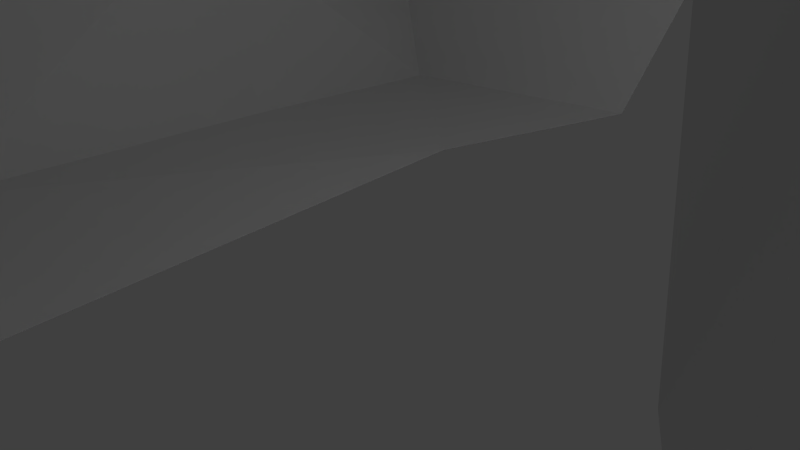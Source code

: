 # Source: T.blend  (saved by Blender 2.75.0; exported with 4.5.12 LTS)
import bpy
from mathutils import Matrix  # noqa: F401  (used for matrix-valued properties, if any)

bpy.ops.wm.read_factory_settings(use_empty=True)
scene = bpy.context.scene
scene.name = 'Scene'

# ---- collections
col_collection_1 = bpy.data.collections.new('Collection 1'); scene.collection.children.link(col_collection_1)

# ---- world
world_world = bpy.data.worlds.new('World'); scene.world = world_world
world_world.color = (0.05088, 0.05088, 0.05088)
world_world.use_sun_shadow = False
world_world.sun_shadow_jitter_overblur = 0.0
world_world.cycles.sampling_method = 'MANUAL'
world_world.cycles.sample_map_resolution = 256

# ---- cameras
cam_camera = bpy.data.cameras.new('Camera')
cam_camera.clip_end = 100.0
cam_camera.lens = 35.0
cam_camera.sensor_width = 32.0
cam_camera.sensor_height = 18.0
cam_camera.ortho_scale = 7.314
cam_camera.dof.focus_distance = 0.0
cam_camera.dof.aperture_fstop = 128.0

# ---- lights
light_lamp = bpy.data.lights.new('Lamp', 'POINT')
light_lamp.transmission_factor = 0.0
light_lamp.cutoff_distance = 30.0
light_lamp.energy = 100.0
light_lamp.shadow_buffer_clip_start = 1.001
light_lamp.shadow_soft_size = 0.1
light_lamp.shadow_maximum_resolution = 0.006
light_lamp.use_absolute_resolution = True
light_lamp.cycles.use_multiple_importance_sampling = False

# ---- meshes
me_cube_001 = bpy.data.meshes.new('Cube.001')
me_cube_001.from_pydata([(-1.11, -0.9847, -0.3517), (-1.012, -0.8055, 1.523), (-1.069, 0.9661, -0.3497), (-1.053, 0.8213, 1.509), (0.3773, -0.9586, -0.3375), (0.4087, -1.024, 1.594), (0.3731, 0.9566, -0.3373), (0.4078, 0.9916, 1.597), (-0.8973, -1.179, 1.255), (-0.9042, 1.178, 1.255), (0.3575, 0.9532, 1.143), (0.3588, -0.9525, 1.142), (-0.9334, 1.091, 0.4834), (0.3358, 0.9308, 0.5758), (0.3396, -0.9323, 0.5768), (-0.958, -1.111, 0.4586), (-1.029, -0.7458, 0.6028), (-1.024, -0.757, 1.241), (-1.024, 0.7587, 1.241), (-1.03, 0.7499, 0.5976), (-1.54, -0.5997, 0.5867), (-1.537, -0.5941, 1.224), (-1.524, 0.5965, 1.222), (-1.519, 0.6003, 0.5886), (-1.236, -0.2287, 0.8265), (-1.261, -0.2262, 0.9817), (-1.245, 0.2509, 0.9878), (-1.225, 0.2519, 0.8236), (-0.7212, -0.4952, 2.12), (-0.598, 0.4447, 2.065), (-0.07137, 0.4945, 2.148), (-0.1509, -0.502, 2.151), (-0.8987, 0.6788, -1.251), (-0.8933, -0.673, -1.249), (0.1898, 0.6776, -1.249), (0.1906, -0.6791, -1.25), (-1.196, 0.8356, 2.024), (0.4609, 1.048, 1.912), (0.2131, -1.009, 1.893), (-1.362, -1.0, 2.261), (-2.686, -0.3396, 1.632), (-2.648, 0.2873, 1.663), (-2.645, 0.2918, 1.814), (-2.684, -0.3334, 1.829), (-4.665, -0.2665, 1.602), (-4.629, 0.2547, 1.621), (-4.635, 0.2572, 1.851), (-4.665, -0.2559, 1.862), (-2.911, -0.01123, 1.605), (-2.882, 0.2621, 1.74), (-2.942, -0.346, 1.741), (-2.908, -0.01033, 1.863), (-4.827, 0.0129, 1.558), (-4.746, 0.3886, 1.732), (-4.804, -0.4165, 1.742), (-4.839, 0.01366, 1.903), (-3.849, 0.3001, 1.898), (-3.875, -0.3347, 1.93), (-3.848, 0.2993, 1.578), (-3.883, -0.3602, 1.521), (-3.908, -0.003158, 1.46), (-3.901, -0.5137, 1.743), (-3.858, 0.4048, 1.737), (-5.281, 0.03248, 1.719), (-3.909, -5.03e-05, 2.009)], [], [(15, 12, 2, 0), (12, 13, 6, 2), (13, 14, 4, 6), (14, 15, 0, 4), (2, 6, 34, 32), (37, 36, 29, 30), (5, 1, 8, 11), (7, 5, 11, 10), (3, 7, 10, 9), (1, 3, 9, 8), (11, 8, 15, 14), (10, 11, 14, 13), (9, 10, 13, 12), (9, 12, 19, 18), (16, 17, 21, 20), (12, 15, 16, 19), (15, 8, 17, 16), (8, 9, 18, 17), (23, 20, 24, 27), (19, 16, 20, 23), (17, 18, 22, 21), (18, 19, 23, 22), (25, 26, 27, 24), (21, 22, 26, 25), (22, 23, 27, 26), (20, 21, 25, 24), (31, 30, 29, 28), (38, 37, 30, 31), (36, 39, 28, 29), (39, 38, 31, 28), (33, 32, 34, 35), (4, 0, 33, 35), (6, 4, 35, 34), (0, 2, 32, 33), (1, 5, 38, 39), (36, 3, 41, 49, 42), (5, 7, 37, 38), (7, 3, 36, 37), (64, 56, 46, 55), (39, 36, 42, 51, 43), (1, 39, 43, 50, 40), (3, 1, 40, 48, 41), (63, 54, 47, 55), (62, 58, 45, 53), (61, 57, 47, 54), (60, 59, 44, 52), (58, 60, 52, 45), (41, 48, 60, 58), (48, 40, 59, 60), (59, 61, 54, 44), (40, 50, 61, 59), (50, 43, 57, 61), (56, 62, 53, 46), (42, 49, 62, 56), (49, 41, 58, 62), (53, 63, 55, 46), (45, 52, 63, 53), (52, 44, 54, 63), (57, 64, 55, 47), (43, 51, 64, 57), (51, 42, 56, 64)])
me_cube_001.polygons.foreach_set('use_smooth', [0, 0, 0, 0, 0, 0, 0, 0, 0, 0, 0, 0, 0, 0, 0, 0, 0, 0, 0, 0, 0, 0, 0, 0, 0, 0, 0, 0, 0, 0, 0, 0, 0, 0, 0, 0, 0, 0, 0, 0, 0, 0, 1, 0, 0, 0, 0, 0, 0, 0, 0, 0, 0, 0, 0, 0, 0, 0, 0, 0, 0])
me_cube_001.use_remesh_preserve_volume = False
me_cube_001.use_remesh_preserve_attributes = False
me_cube_001.use_mirror_vertex_groups = False
me_cube_001.update()
me_plane = bpy.data.meshes.new('Plane')
me_plane.from_pydata([(0.3841, 2.959, -0.4244), (6.963, 3.623, 0.0), (0.133, 2.071, 3.563), (0.6871, 7.033, -0.4776), (-1.168, 7.995, 3.077), (-1.458, 2.928, 6.089), (-1.945, 9.613, 7.155), (6.046, 6.999, -0.07052), (4.479, 3.902, -0.3593), (7.079, 8.083, 3.515), (6.227, 8.16, 6.224), (0.1643, -3.13, -0.3821), (6.963, -3.623, 0.0), (-1.243, -2.164, 3.476), (0.6699, -7.114, -0.4231), (-0.9767, -7.722, 3.213), (-0.9502, -2.853, 5.99), (-1.779, -9.616, 7.372), (5.976, -7.13, -0.3169), (4.463, -4.031, -0.7108), (7.004, -8.192, 3.507), (6.143, -7.664, 6.149), (-1.452, 3.167, 10.25), (-1.979, 10.4, 11.4), (-0.9023, -3.088, 10.14), (-1.8, -10.41, 11.64), (-1.779, -9.616, 7.372), (6.143, -7.664, 6.149), (-1.8, -10.41, 11.64)], [(1, 7), (12, 18)], [(2, 0, 3, 4), (2, 4, 6, 5), (3, 0, 8, 7), (6, 4, 9, 10), (4, 3, 7, 9), (13, 15, 14, 11), (13, 16, 17, 15), (14, 18, 19, 11), (17, 21, 20, 15), (15, 20, 18, 14), (8, 0, 11, 19), (2, 13, 11, 0), (2, 5, 16, 13), (16, 5, 22, 24), (17, 16, 24, 25), (5, 6, 23, 22), (17, 25, 28, 26), (21, 17, 26, 27)])
me_plane.use_remesh_preserve_volume = False
me_plane.use_remesh_preserve_attributes = False
me_plane.use_mirror_vertex_groups = False
me_plane.update()

# ---- objects
ob_cube = bpy.data.objects.new('Cube', me_cube_001)
ob_plane = bpy.data.objects.new('Plane', me_plane)
ob_lamp = bpy.data.objects.new('Lamp', light_lamp)
ob_camera = bpy.data.objects.new('Camera', cam_camera)

# ---- transforms, parenting, visibility, modifiers, constraints
ob_cube.location = (5.967, 0.1422, 3.402)
ob_cube.scale = (0.3458, 2.96, 3.387)
ob_cube.lineart.crease_threshold = 0.0
_m = ob_cube.modifiers.new('Multires', 'MULTIRES')
_m.show_render = False
_m.uv_smooth = 'PRESERVE_CORNERS'
_m.quality = 3
_m.levels = 1
_m.sculpt_levels = 1
_m.render_levels = 2
_m.show_only_control_edges = False
ob_plane.location = (-7.0, 0.0, 0.0)
ob_plane.lineart.crease_threshold = 0.0
_m = ob_plane.modifiers.new('Multires', 'MULTIRES')
_m.uv_smooth = 'PRESERVE_CORNERS'
_m.quality = 3
_m.sculpt_levels = 1
_m.render_levels = 1
_m.show_only_control_edges = False
ob_lamp.location = (4.076, 1.005, 5.904)
ob_lamp.rotation_euler = (0.6503, 0.05522, 1.866)
ob_lamp.lock_rotations_4d = False
ob_lamp.empty_display_type = 'ARROWS'
ob_lamp.color = (0.0, 0.0, 0.0, 0.0)
ob_lamp.lineart.crease_threshold = 0.0
ob_camera.location = (7.481, -6.508, 5.344)
ob_camera.rotation_euler = (1.109, 0.01082, 0.8149)
ob_camera.lock_rotations_4d = False
ob_camera.empty_display_type = 'ARROWS'
ob_camera.color = (0.0, 0.0, 0.0, 0.0)
ob_camera.display_type = 'WIRE'
ob_camera.lineart.crease_threshold = 0.0

# ---- collection membership
col_collection_1.objects.link(ob_cube)
col_collection_1.objects.link(ob_plane)
col_collection_1.objects.link(ob_lamp)
col_collection_1.objects.link(ob_camera)

# ---- scene / render settings (as saved in the file)
scene.camera = ob_camera
scene.frame_start = 1; scene.frame_end = 250; scene.frame_set(1)
scene.render.engine = 'BLENDER_EEVEE_NEXT'
scene.render.resolution_percentage = 50
scene.render.dither_intensity = 0.0
scene.cycles.use_denoising = False
scene.cycles.samples = 10
scene.cycles.sampling_pattern = 'TABULATED_SOBOL'
scene.cycles.light_sampling_threshold = 0.0
scene.cycles.use_adaptive_sampling = False
scene.cycles.use_light_tree = False
scene.cycles.blur_glossy = 0.0
scene.cycles.pixel_filter_type = 'GAUSSIAN'
scene.cycles.sample_clamp_indirect = 0.0
scene.view_settings.view_transform = 'Standard'
bpy.context.view_layer.update()

